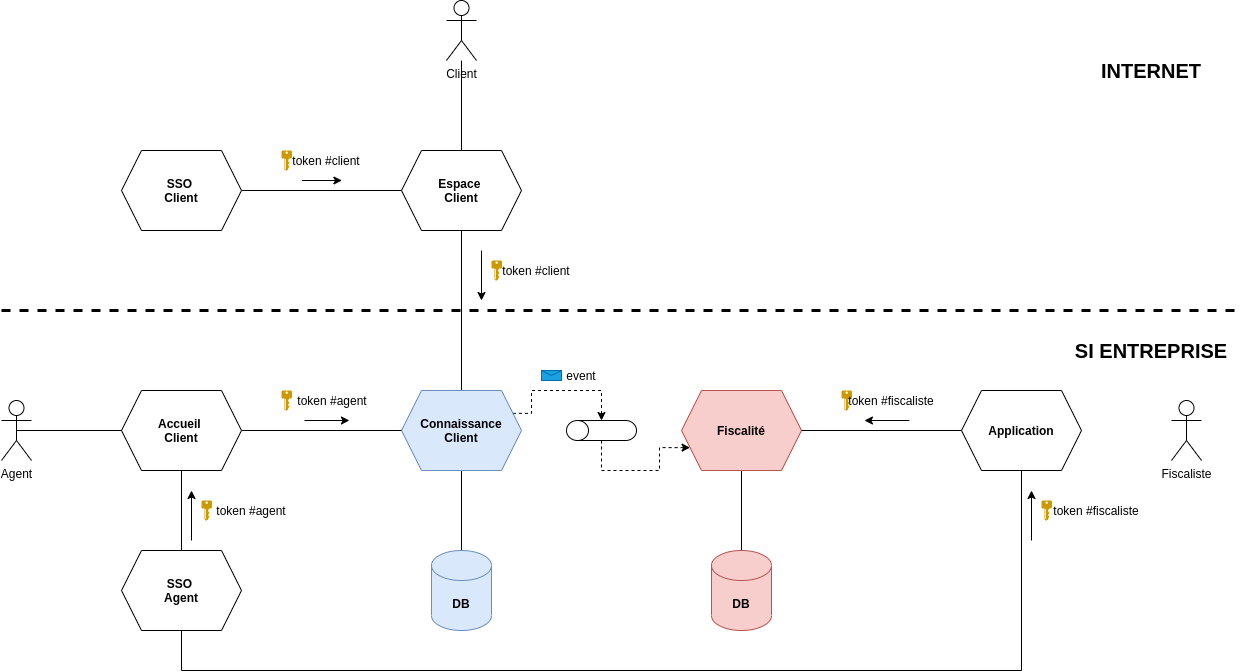

The diagram above was exported from draw.io. Its source (the exported page's mxGraphModel, read from the mxfile embedded in the PNG):
<mxGraphModel dx="2272" dy="825" grid="1" gridSize="10" guides="1" tooltips="1" connect="1" arrows="1" fold="1" page="1" pageScale="1" pageWidth="850" pageHeight="1100" math="0" shadow="0">
  <root>
    <mxCell id="0" />
    <mxCell id="1" parent="0" />
    <mxCell id="QGGwdD8gjBOpD8kHVPhX-1" value="" style="endArrow=none;dashed=1;html=1;strokeWidth=3;" parent="1" edge="1">
      <mxGeometry width="50" height="50" relative="1" as="geometry">
        <mxPoint x="-40" y="320" as="sourcePoint" />
        <mxPoint x="1200" y="320" as="targetPoint" />
      </mxGeometry>
    </mxCell>
    <mxCell id="QGGwdD8gjBOpD8kHVPhX-6" value="" style="edgeStyle=orthogonalEdgeStyle;rounded=0;orthogonalLoop=1;jettySize=auto;html=1;strokeWidth=1;endArrow=none;endFill=0;" parent="1" source="QGGwdD8gjBOpD8kHVPhX-2" target="QGGwdD8gjBOpD8kHVPhX-3" edge="1">
      <mxGeometry relative="1" as="geometry" />
    </mxCell>
    <mxCell id="QGGwdD8gjBOpD8kHVPhX-2" value="Client" style="shape=umlActor;verticalLabelPosition=bottom;verticalAlign=top;html=1;outlineConnect=0;" parent="1" vertex="1">
      <mxGeometry x="405" y="10" width="30" height="60" as="geometry" />
    </mxCell>
    <mxCell id="QGGwdD8gjBOpD8kHVPhX-7" style="edgeStyle=orthogonalEdgeStyle;rounded=0;orthogonalLoop=1;jettySize=auto;html=1;exitX=0;exitY=0.5;exitDx=0;exitDy=0;entryX=1;entryY=0.5;entryDx=0;entryDy=0;strokeWidth=1;startArrow=none;startFill=0;endArrow=none;endFill=0;" parent="1" source="QGGwdD8gjBOpD8kHVPhX-3" target="QGGwdD8gjBOpD8kHVPhX-5" edge="1">
      <mxGeometry relative="1" as="geometry" />
    </mxCell>
    <mxCell id="QGGwdD8gjBOpD8kHVPhX-14" style="edgeStyle=orthogonalEdgeStyle;rounded=0;orthogonalLoop=1;jettySize=auto;html=1;exitX=0.5;exitY=1;exitDx=0;exitDy=0;startArrow=none;startFill=0;endArrow=none;endFill=0;strokeWidth=1;" parent="1" source="QGGwdD8gjBOpD8kHVPhX-3" target="QGGwdD8gjBOpD8kHVPhX-12" edge="1">
      <mxGeometry relative="1" as="geometry" />
    </mxCell>
    <mxCell id="QGGwdD8gjBOpD8kHVPhX-3" value="&lt;b&gt;Espace &lt;br&gt;Client&lt;/b&gt;" style="shape=hexagon;perimeter=hexagonPerimeter2;whiteSpace=wrap;html=1;fixedSize=1;" parent="1" vertex="1">
      <mxGeometry x="360" y="160" width="120" height="80" as="geometry" />
    </mxCell>
    <mxCell id="QGGwdD8gjBOpD8kHVPhX-5" value="&lt;b&gt;SSO&amp;nbsp;&lt;br&gt;Client&lt;/b&gt;" style="shape=hexagon;perimeter=hexagonPerimeter2;whiteSpace=wrap;html=1;fixedSize=1;" parent="1" vertex="1">
      <mxGeometry x="80" y="160" width="120" height="80" as="geometry" />
    </mxCell>
    <mxCell id="QGGwdD8gjBOpD8kHVPhX-10" value="" style="group" parent="1" vertex="1" connectable="0">
      <mxGeometry x="240" y="160" width="80" height="20" as="geometry" />
    </mxCell>
    <mxCell id="QGGwdD8gjBOpD8kHVPhX-8" value="" style="aspect=fixed;pointerEvents=1;shadow=0;dashed=0;html=1;strokeColor=none;labelPosition=center;verticalLabelPosition=bottom;verticalAlign=top;align=center;shape=mxgraph.mscae.enterprise.key_permissions;fillColor=#CC9900;" parent="QGGwdD8gjBOpD8kHVPhX-10" vertex="1">
      <mxGeometry width="10.4" height="20" as="geometry" />
    </mxCell>
    <mxCell id="QGGwdD8gjBOpD8kHVPhX-9" value="token #client" style="text;html=1;strokeColor=none;fillColor=none;align=center;verticalAlign=middle;whiteSpace=wrap;rounded=0;" parent="QGGwdD8gjBOpD8kHVPhX-10" vertex="1">
      <mxGeometry x="10.4" width="69.6" height="20" as="geometry" />
    </mxCell>
    <mxCell id="QGGwdD8gjBOpD8kHVPhX-11" value="" style="endArrow=none;html=1;strokeWidth=1;startArrow=classic;startFill=1;endFill=0;" parent="QGGwdD8gjBOpD8kHVPhX-10" edge="1">
      <mxGeometry width="50" height="50" relative="1" as="geometry">
        <mxPoint x="60.39999999999998" y="30" as="sourcePoint" />
        <mxPoint x="20.399999999999977" y="30" as="targetPoint" />
      </mxGeometry>
    </mxCell>
    <mxCell id="QGGwdD8gjBOpD8kHVPhX-35" style="edgeStyle=orthogonalEdgeStyle;rounded=0;orthogonalLoop=1;jettySize=auto;html=1;exitX=0.5;exitY=1;exitDx=0;exitDy=0;startArrow=none;startFill=0;endArrow=none;endFill=0;strokeWidth=1;" parent="1" source="QGGwdD8gjBOpD8kHVPhX-12" target="QGGwdD8gjBOpD8kHVPhX-34" edge="1">
      <mxGeometry relative="1" as="geometry" />
    </mxCell>
    <mxCell id="VMbkSn7Qw5mAIXPw91oc-5" style="edgeStyle=orthogonalEdgeStyle;rounded=0;orthogonalLoop=1;jettySize=auto;html=1;exitX=1;exitY=0.25;exitDx=0;exitDy=0;entryX=1;entryY=0.5;entryDx=0;entryDy=0;entryPerimeter=0;fontSize=25;dashed=1;" parent="1" source="QGGwdD8gjBOpD8kHVPhX-12" target="VMbkSn7Qw5mAIXPw91oc-4" edge="1">
      <mxGeometry relative="1" as="geometry">
        <Array as="points">
          <mxPoint x="490" y="423" />
          <mxPoint x="490" y="400" />
          <mxPoint x="560" y="400" />
        </Array>
      </mxGeometry>
    </mxCell>
    <mxCell id="QGGwdD8gjBOpD8kHVPhX-12" value="&lt;b&gt;Connaissance&lt;br&gt;Client&lt;/b&gt;" style="shape=hexagon;perimeter=hexagonPerimeter2;whiteSpace=wrap;html=1;fixedSize=1;fillColor=#dae8fc;strokeColor=#6c8ebf;" parent="1" vertex="1">
      <mxGeometry x="360" y="400" width="120" height="80" as="geometry" />
    </mxCell>
    <mxCell id="QGGwdD8gjBOpD8kHVPhX-15" value="&lt;b&gt;SSO&amp;nbsp;&lt;br&gt;Agent&lt;/b&gt;" style="shape=hexagon;perimeter=hexagonPerimeter2;whiteSpace=wrap;html=1;fixedSize=1;" parent="1" vertex="1">
      <mxGeometry x="80" y="560" width="120" height="80" as="geometry" />
    </mxCell>
    <mxCell id="QGGwdD8gjBOpD8kHVPhX-17" style="edgeStyle=orthogonalEdgeStyle;rounded=0;orthogonalLoop=1;jettySize=auto;html=1;exitX=1;exitY=0.5;exitDx=0;exitDy=0;entryX=0;entryY=0.5;entryDx=0;entryDy=0;startArrow=none;startFill=0;endArrow=none;endFill=0;strokeWidth=1;" parent="1" source="QGGwdD8gjBOpD8kHVPhX-16" target="QGGwdD8gjBOpD8kHVPhX-12" edge="1">
      <mxGeometry relative="1" as="geometry" />
    </mxCell>
    <mxCell id="QGGwdD8gjBOpD8kHVPhX-21" style="edgeStyle=orthogonalEdgeStyle;rounded=0;orthogonalLoop=1;jettySize=auto;html=1;exitX=0.5;exitY=1;exitDx=0;exitDy=0;entryX=0.5;entryY=0;entryDx=0;entryDy=0;startArrow=none;startFill=0;endArrow=none;endFill=0;strokeWidth=1;" parent="1" source="QGGwdD8gjBOpD8kHVPhX-16" target="QGGwdD8gjBOpD8kHVPhX-15" edge="1">
      <mxGeometry relative="1" as="geometry" />
    </mxCell>
    <mxCell id="QGGwdD8gjBOpD8kHVPhX-16" value="&lt;b&gt;Accueil &lt;br&gt;Client&lt;/b&gt;" style="shape=hexagon;perimeter=hexagonPerimeter2;whiteSpace=wrap;html=1;fixedSize=1;" parent="1" vertex="1">
      <mxGeometry x="80" y="400" width="120" height="80" as="geometry" />
    </mxCell>
    <mxCell id="QGGwdD8gjBOpD8kHVPhX-20" style="edgeStyle=orthogonalEdgeStyle;rounded=0;orthogonalLoop=1;jettySize=auto;html=1;exitX=0.5;exitY=0.5;exitDx=0;exitDy=0;exitPerimeter=0;entryX=0;entryY=0.5;entryDx=0;entryDy=0;startArrow=none;startFill=0;endArrow=none;endFill=0;strokeWidth=1;" parent="1" source="QGGwdD8gjBOpD8kHVPhX-19" target="QGGwdD8gjBOpD8kHVPhX-16" edge="1">
      <mxGeometry relative="1" as="geometry" />
    </mxCell>
    <mxCell id="QGGwdD8gjBOpD8kHVPhX-19" value="Agent" style="shape=umlActor;verticalLabelPosition=bottom;verticalAlign=top;html=1;outlineConnect=0;fillColor=#FFFFFF;" parent="1" vertex="1">
      <mxGeometry x="-40" y="410" width="30" height="60" as="geometry" />
    </mxCell>
    <mxCell id="QGGwdD8gjBOpD8kHVPhX-22" value="" style="group" parent="1" vertex="1" connectable="0">
      <mxGeometry x="240" y="400" width="90" height="20" as="geometry" />
    </mxCell>
    <mxCell id="QGGwdD8gjBOpD8kHVPhX-23" value="" style="aspect=fixed;pointerEvents=1;shadow=0;dashed=0;html=1;strokeColor=none;labelPosition=center;verticalLabelPosition=bottom;verticalAlign=top;align=center;shape=mxgraph.mscae.enterprise.key_permissions;fillColor=#CC9900;" parent="QGGwdD8gjBOpD8kHVPhX-22" vertex="1">
      <mxGeometry width="10.4" height="20" as="geometry" />
    </mxCell>
    <mxCell id="QGGwdD8gjBOpD8kHVPhX-24" value="token #agent" style="text;html=1;strokeColor=none;fillColor=none;align=center;verticalAlign=middle;whiteSpace=wrap;rounded=0;" parent="QGGwdD8gjBOpD8kHVPhX-22" vertex="1">
      <mxGeometry x="11.700000000000001" width="78.3" height="20" as="geometry" />
    </mxCell>
    <mxCell id="QGGwdD8gjBOpD8kHVPhX-25" value="" style="endArrow=none;html=1;strokeWidth=1;startArrow=classic;startFill=1;endFill=0;" parent="QGGwdD8gjBOpD8kHVPhX-22" edge="1">
      <mxGeometry width="50" height="50" relative="1" as="geometry">
        <mxPoint x="67.94999999999997" y="30" as="sourcePoint" />
        <mxPoint x="22.949999999999974" y="30" as="targetPoint" />
      </mxGeometry>
    </mxCell>
    <mxCell id="QGGwdD8gjBOpD8kHVPhX-26" value="" style="group" parent="1" vertex="1" connectable="0">
      <mxGeometry x="450" y="270" width="80" height="20" as="geometry" />
    </mxCell>
    <mxCell id="QGGwdD8gjBOpD8kHVPhX-27" value="" style="aspect=fixed;pointerEvents=1;shadow=0;dashed=0;html=1;strokeColor=none;labelPosition=center;verticalLabelPosition=bottom;verticalAlign=top;align=center;shape=mxgraph.mscae.enterprise.key_permissions;fillColor=#CC9900;" parent="QGGwdD8gjBOpD8kHVPhX-26" vertex="1">
      <mxGeometry width="10.4" height="20" as="geometry" />
    </mxCell>
    <mxCell id="QGGwdD8gjBOpD8kHVPhX-28" value="token #client" style="text;html=1;strokeColor=none;fillColor=none;align=center;verticalAlign=middle;whiteSpace=wrap;rounded=0;" parent="QGGwdD8gjBOpD8kHVPhX-26" vertex="1">
      <mxGeometry x="10.4" width="69.6" height="20" as="geometry" />
    </mxCell>
    <mxCell id="QGGwdD8gjBOpD8kHVPhX-29" value="" style="endArrow=none;html=1;strokeWidth=1;startArrow=classic;startFill=1;endFill=0;" parent="QGGwdD8gjBOpD8kHVPhX-26" edge="1">
      <mxGeometry width="50" height="50" relative="1" as="geometry">
        <mxPoint x="-10" y="40" as="sourcePoint" />
        <mxPoint x="-10" y="-10" as="targetPoint" />
      </mxGeometry>
    </mxCell>
    <mxCell id="QGGwdD8gjBOpD8kHVPhX-30" value="" style="group" parent="1" vertex="1" connectable="0">
      <mxGeometry x="160" y="510" width="90" height="20" as="geometry" />
    </mxCell>
    <mxCell id="QGGwdD8gjBOpD8kHVPhX-31" value="" style="aspect=fixed;pointerEvents=1;shadow=0;dashed=0;html=1;strokeColor=none;labelPosition=center;verticalLabelPosition=bottom;verticalAlign=top;align=center;shape=mxgraph.mscae.enterprise.key_permissions;fillColor=#CC9900;" parent="QGGwdD8gjBOpD8kHVPhX-30" vertex="1">
      <mxGeometry width="10.4" height="20" as="geometry" />
    </mxCell>
    <mxCell id="QGGwdD8gjBOpD8kHVPhX-32" value="token #agent" style="text;html=1;strokeColor=none;fillColor=none;align=center;verticalAlign=middle;whiteSpace=wrap;rounded=0;" parent="QGGwdD8gjBOpD8kHVPhX-30" vertex="1">
      <mxGeometry x="10.4" width="79.6" height="20" as="geometry" />
    </mxCell>
    <mxCell id="QGGwdD8gjBOpD8kHVPhX-33" value="" style="endArrow=classic;html=1;strokeWidth=1;startArrow=none;startFill=0;endFill=1;" parent="QGGwdD8gjBOpD8kHVPhX-30" edge="1">
      <mxGeometry width="50" height="50" relative="1" as="geometry">
        <mxPoint x="-10" y="40" as="sourcePoint" />
        <mxPoint x="-10" y="-10" as="targetPoint" />
      </mxGeometry>
    </mxCell>
    <mxCell id="QGGwdD8gjBOpD8kHVPhX-34" value="&lt;b&gt;DB&lt;/b&gt;" style="shape=cylinder3;whiteSpace=wrap;html=1;boundedLbl=1;backgroundOutline=1;size=15;fillColor=#dae8fc;strokeColor=#6c8ebf;" parent="1" vertex="1">
      <mxGeometry x="390" y="560" width="60" height="80" as="geometry" />
    </mxCell>
    <mxCell id="QGGwdD8gjBOpD8kHVPhX-36" value="&lt;font style=&quot;font-size: 20px&quot;&gt;&lt;b&gt;INTERNET&lt;/b&gt;&lt;/font&gt;" style="text;html=1;strokeColor=none;fillColor=none;align=center;verticalAlign=middle;whiteSpace=wrap;rounded=0;" parent="1" vertex="1">
      <mxGeometry x="1040" y="70" width="140" height="20" as="geometry" />
    </mxCell>
    <mxCell id="QGGwdD8gjBOpD8kHVPhX-37" value="&lt;font style=&quot;font-size: 20px&quot;&gt;&lt;b&gt;SI ENTREPRISE&lt;/b&gt;&lt;/font&gt;" style="text;html=1;strokeColor=none;fillColor=none;align=center;verticalAlign=middle;whiteSpace=wrap;rounded=0;" parent="1" vertex="1">
      <mxGeometry x="1020" y="350" width="180" height="20" as="geometry" />
    </mxCell>
    <mxCell id="VMbkSn7Qw5mAIXPw91oc-7" style="edgeStyle=orthogonalEdgeStyle;rounded=0;orthogonalLoop=1;jettySize=auto;html=1;exitX=0.5;exitY=1;exitDx=0;exitDy=0;fontSize=25;endArrow=none;endFill=0;" parent="1" source="VMbkSn7Qw5mAIXPw91oc-2" target="VMbkSn7Qw5mAIXPw91oc-3" edge="1">
      <mxGeometry relative="1" as="geometry" />
    </mxCell>
    <mxCell id="VMbkSn7Qw5mAIXPw91oc-2" value="&lt;b&gt;Fiscalité&lt;/b&gt;" style="shape=hexagon;perimeter=hexagonPerimeter2;whiteSpace=wrap;html=1;fixedSize=1;fillColor=#f8cecc;strokeColor=#b85450;" parent="1" vertex="1">
      <mxGeometry x="640" y="400" width="120" height="80" as="geometry" />
    </mxCell>
    <mxCell id="VMbkSn7Qw5mAIXPw91oc-3" value="&lt;b&gt;DB&lt;/b&gt;" style="shape=cylinder3;whiteSpace=wrap;html=1;boundedLbl=1;backgroundOutline=1;size=15;fillColor=#f8cecc;strokeColor=#b85450;" parent="1" vertex="1">
      <mxGeometry x="670" y="560" width="60" height="80" as="geometry" />
    </mxCell>
    <mxCell id="VMbkSn7Qw5mAIXPw91oc-6" style="edgeStyle=orthogonalEdgeStyle;rounded=0;orthogonalLoop=1;jettySize=auto;html=1;exitX=0;exitY=0.5;exitDx=0;exitDy=0;exitPerimeter=0;entryX=0;entryY=0.75;entryDx=0;entryDy=0;fontSize=25;dashed=1;" parent="1" source="VMbkSn7Qw5mAIXPw91oc-4" target="VMbkSn7Qw5mAIXPw91oc-2" edge="1">
      <mxGeometry relative="1" as="geometry">
        <Array as="points">
          <mxPoint x="560" y="480" />
          <mxPoint x="618" y="480" />
          <mxPoint x="618" y="457" />
        </Array>
      </mxGeometry>
    </mxCell>
    <mxCell id="VMbkSn7Qw5mAIXPw91oc-4" value="" style="shape=cylinder3;whiteSpace=wrap;html=1;boundedLbl=1;backgroundOutline=1;size=11;fontSize=25;rotation=-90;" parent="1" vertex="1">
      <mxGeometry x="550" y="405" width="20" height="70" as="geometry" />
    </mxCell>
    <mxCell id="VMbkSn7Qw5mAIXPw91oc-10" style="edgeStyle=orthogonalEdgeStyle;rounded=0;orthogonalLoop=1;jettySize=auto;html=1;exitX=0;exitY=0.5;exitDx=0;exitDy=0;entryX=1;entryY=0.5;entryDx=0;entryDy=0;startArrow=none;startFill=0;endArrow=none;endFill=0;fontSize=25;" parent="1" source="VMbkSn7Qw5mAIXPw91oc-8" target="VMbkSn7Qw5mAIXPw91oc-2" edge="1">
      <mxGeometry relative="1" as="geometry" />
    </mxCell>
    <mxCell id="VMbkSn7Qw5mAIXPw91oc-11" style="edgeStyle=orthogonalEdgeStyle;rounded=0;orthogonalLoop=1;jettySize=auto;html=1;exitX=0.5;exitY=1;exitDx=0;exitDy=0;entryX=0.5;entryY=1;entryDx=0;entryDy=0;startArrow=none;startFill=0;endArrow=none;endFill=0;fontSize=25;" parent="1" source="VMbkSn7Qw5mAIXPw91oc-8" target="QGGwdD8gjBOpD8kHVPhX-15" edge="1">
      <mxGeometry relative="1" as="geometry">
        <Array as="points">
          <mxPoint x="980" y="680" />
          <mxPoint x="140" y="680" />
        </Array>
      </mxGeometry>
    </mxCell>
    <mxCell id="VMbkSn7Qw5mAIXPw91oc-8" value="&lt;b&gt;Application&lt;/b&gt;" style="shape=hexagon;perimeter=hexagonPerimeter2;whiteSpace=wrap;html=1;fixedSize=1;" parent="1" vertex="1">
      <mxGeometry x="920" y="400" width="120" height="80" as="geometry" />
    </mxCell>
    <mxCell id="VMbkSn7Qw5mAIXPw91oc-9" value="Fiscaliste" style="shape=umlActor;verticalLabelPosition=bottom;verticalAlign=top;html=1;outlineConnect=0;fillColor=#FFFFFF;" parent="1" vertex="1">
      <mxGeometry x="1130" y="410" width="30" height="60" as="geometry" />
    </mxCell>
    <mxCell id="VMbkSn7Qw5mAIXPw91oc-12" value="" style="group" parent="1" vertex="1" connectable="0">
      <mxGeometry x="1000" y="510" width="100" height="20" as="geometry" />
    </mxCell>
    <mxCell id="VMbkSn7Qw5mAIXPw91oc-13" value="" style="aspect=fixed;pointerEvents=1;shadow=0;dashed=0;html=1;strokeColor=none;labelPosition=center;verticalLabelPosition=bottom;verticalAlign=top;align=center;shape=mxgraph.mscae.enterprise.key_permissions;fillColor=#CC9900;" parent="VMbkSn7Qw5mAIXPw91oc-12" vertex="1">
      <mxGeometry width="10.4" height="20" as="geometry" />
    </mxCell>
    <mxCell id="VMbkSn7Qw5mAIXPw91oc-14" value="token #fiscaliste" style="text;html=1;strokeColor=none;fillColor=none;align=center;verticalAlign=middle;whiteSpace=wrap;rounded=0;" parent="VMbkSn7Qw5mAIXPw91oc-12" vertex="1">
      <mxGeometry x="10.4" width="89.6" height="20" as="geometry" />
    </mxCell>
    <mxCell id="VMbkSn7Qw5mAIXPw91oc-15" value="" style="endArrow=classic;html=1;strokeWidth=1;startArrow=none;startFill=0;endFill=1;" parent="VMbkSn7Qw5mAIXPw91oc-12" edge="1">
      <mxGeometry width="50" height="50" relative="1" as="geometry">
        <mxPoint x="-10" y="40" as="sourcePoint" />
        <mxPoint x="-10" y="-10" as="targetPoint" />
      </mxGeometry>
    </mxCell>
    <mxCell id="VMbkSn7Qw5mAIXPw91oc-16" value="" style="group" parent="1" vertex="1" connectable="0">
      <mxGeometry x="800" y="400" width="100" height="20" as="geometry" />
    </mxCell>
    <mxCell id="VMbkSn7Qw5mAIXPw91oc-17" value="" style="aspect=fixed;pointerEvents=1;shadow=0;dashed=0;html=1;strokeColor=none;labelPosition=center;verticalLabelPosition=bottom;verticalAlign=top;align=center;shape=mxgraph.mscae.enterprise.key_permissions;fillColor=#CC9900;" parent="VMbkSn7Qw5mAIXPw91oc-16" vertex="1">
      <mxGeometry width="10.4" height="20" as="geometry" />
    </mxCell>
    <mxCell id="VMbkSn7Qw5mAIXPw91oc-18" value="token #fiscaliste" style="text;html=1;strokeColor=none;fillColor=none;align=center;verticalAlign=middle;whiteSpace=wrap;rounded=0;" parent="VMbkSn7Qw5mAIXPw91oc-16" vertex="1">
      <mxGeometry x="5.85" width="88.3" height="20" as="geometry" />
    </mxCell>
    <mxCell id="VMbkSn7Qw5mAIXPw91oc-19" value="" style="endArrow=classic;html=1;strokeWidth=1;startArrow=none;startFill=0;endFill=1;" parent="VMbkSn7Qw5mAIXPw91oc-16" edge="1">
      <mxGeometry width="50" height="50" relative="1" as="geometry">
        <mxPoint x="67.94999999999997" y="30" as="sourcePoint" />
        <mxPoint x="22.949999999999974" y="30" as="targetPoint" />
      </mxGeometry>
    </mxCell>
    <mxCell id="VMbkSn7Qw5mAIXPw91oc-20" value="" style="shape=message;html=1;whiteSpace=wrap;html=1;outlineConnect=0;fontSize=25;fillColor=#1ba1e2;strokeColor=#006EAF;fontColor=#ffffff;" parent="1" vertex="1">
      <mxGeometry x="500" y="380" width="20" height="10" as="geometry" />
    </mxCell>
    <mxCell id="VMbkSn7Qw5mAIXPw91oc-21" value="event" style="text;html=1;strokeColor=none;fillColor=none;align=center;verticalAlign=middle;whiteSpace=wrap;rounded=0;fontSize=12;" parent="1" vertex="1">
      <mxGeometry x="520" y="375" width="40" height="20" as="geometry" />
    </mxCell>
  </root>
</mxGraphModel>